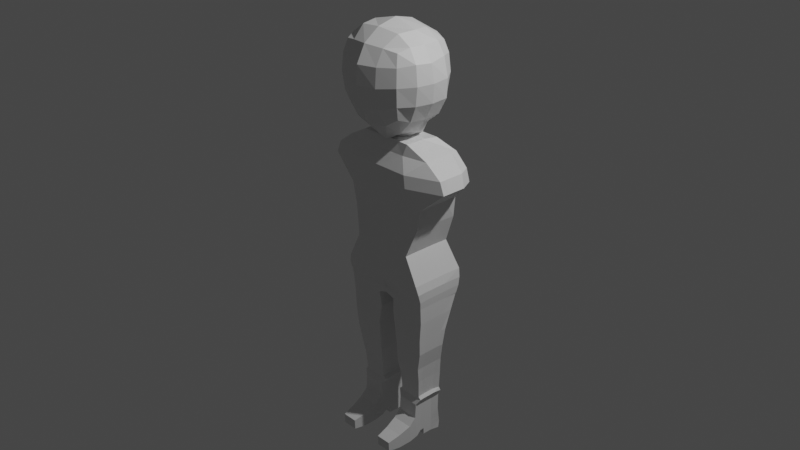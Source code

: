 # Source: persondraft.blend  (saved by Blender 3.4.6; exported with 4.5.12 LTS)
import bpy
from mathutils import Matrix  # noqa: F401  (used for matrix-valued properties, if any)

bpy.ops.wm.read_factory_settings(use_empty=True)
scene = bpy.context.scene
scene.name = 'Scene'

# ---- collections
col_collection = bpy.data.collections.new('Collection'); scene.collection.children.link(col_collection)

# ---- materials (node trees are filled in below, after node groups)
mat_material = bpy.data.materials.new('Material')
mat_material.alpha_threshold = 0.0
mat_material.use_transparent_shadow = False
mat_material.roughness = 0.5
mat_material.line_color = (0.0, 0.0, 0.0, 1.0)

# ---- material node trees
mat_material.use_nodes = True; mat_material.node_tree.nodes.clear()
_N = mat_material.node_tree.nodes; _L = mat_material.node_tree.links
n0 = _N.new('ShaderNodeOutputMaterial'); n0.name = 'Material Output'; n0.location = (300, 300)
n1 = _N.new('ShaderNodeBsdfPrincipled'); n1.name = 'Principled BSDF'; n1.location = (10, 300)
n1.distribution = 'GGX'
n1.subsurface_method = 'RANDOM_WALK_SKIN'
n1.inputs[3].default_value = 1.45
n1.inputs[27].default_value = (0.0, 0.0, 0.0, 1.0)
n1.inputs[28].default_value = 1.0
_L.new(n1.outputs[0], n0.inputs[0])
n0.is_active_output = True

# ---- world
world_world = bpy.data.worlds.new('World'); scene.world = world_world
world_world.use_nodes = True; world_world.node_tree.nodes.clear()
_N = world_world.node_tree.nodes; _L = world_world.node_tree.links
n0 = _N.new('ShaderNodeOutputWorld'); n0.name = 'World Output'; n0.location = (300, 300)
n1 = _N.new('ShaderNodeBackground'); n1.name = 'Background'; n1.location = (10, 300)
n1.inputs[0].default_value = (0.05088, 0.05088, 0.05088, 1.0)
_L.new(n1.outputs[0], n0.inputs[0])
n0.is_active_output = True
world_world.color = (0.05088, 0.05088, 0.05088)
world_world.use_sun_shadow = False
world_world.sun_shadow_jitter_overblur = 0.0

# ---- cameras
cam_camera = bpy.data.cameras.new('Camera')
cam_camera.clip_end = 100.0
cam_camera.ortho_scale = 7.314

# ---- lights
light_light = bpy.data.lights.new('Light', 'POINT')
light_light.transmission_factor = 0.0
light_light.energy = 1000.0
light_light.shadow_soft_size = 0.1
light_light.shadow_maximum_resolution = 0.006
light_light.use_absolute_resolution = True

# ---- meshes
me_cube = bpy.data.meshes.new('Cube')
me_cube.from_pydata([(0.4871, -0.1564, -0.5108), (0.3429, -0.1564, -0.2168), (0.4871, 0.1564, -0.5108), (0.3429, 0.1564, -0.2168), (0.2489, -0.2763, 0.3147), (0.4423, -0.177, 0.08048), (0.2233, -0.2355, -0.198), (0.439, -0.1564, 0.08048), (0.439, 0.1564, 0.08048), (0.0, -0.2344, -0.5108), (0.4893, -0.1399, 0.3147), (0.4893, 0.1682, 0.3147), (0.5273, 0.2777, 0.8211), (0.0, -0.2355, -0.198), (0.5241, -0.1097, 0.8211), (0.5273, 0.1922, 0.8211), (0.0, -0.2349, 0.07653), (0.305, -0.03632, 0.9445), (0.2909, 0.03632, 0.9445), (0.0, -0.2763, 0.3147), (0.4889, -0.1822, 0.3147), (0.3462, -0.2355, -0.2168), (0.4904, -0.2344, -0.5108), (0.3511, 0.3241, -0.2168), (0.2233, -0.2355, 0.08048), (0.4472, 0.3241, 0.08048), (0.0, 0.3164, 0.01241), (0.4829, 0.3085, 0.3147), (0.0, 0.36, 0.3147), (0.5099, 0.2777, 0.8211), (0.0, 0.2777, 0.8211), (0.342, 0.1787, 0.9414), (0.0, 0.1787, 0.9414), (0.4953, 0.3767, -0.5108), (0.0, 0.3767, -0.5108), (0.0, 0.3241, -0.198), (0.0, -0.2121, 0.8281), (0.2909, -0.1724, 0.9445), (0.0, -0.1724, 0.9445), (0.7646, 0.128, 0.5521), (0.7646, -0.08636, 0.5521), (0.6852, 0.2869, 0.547), (0.0, 0.371, 0.5521), (0.7646, -0.1457, 0.5521), (0.0, -0.2953, 0.5521), (0.714, 0.1521, 0.6833), (0.6465, 0.2844, 0.6819), (0.0, 0.3266, 0.6833), (0.7177, -0.08916, 0.6833), (0.714, -0.1453, 0.6833), (0.0, -0.286, 0.6833), (0.5273, -0.1445, 0.8211), (0.5132, -0.09834, -0.6931), (0.5132, 0.1564, -0.6931), (-0.005743, -0.1738, -0.7301), (0.5126, -0.1917, -0.7007), (0.5132, 0.3537, -0.6931), (0.0, 0.1564, -0.7804), (0.506, 0.3537, -0.6931), (0.0, 0.3537, -0.6931), (0.2233, -0.2344, -0.5108), (0.148, 0.03632, 0.9445), (0.148, -0.03632, 0.9445), (0.2233, 0.3241, 0.08048), (0.2683, 0.2777, 0.8211), (0.2489, 0.36, 0.3147), (0.148, 0.1787, 0.9414), (0.2233, 0.3241, -0.198), (0.2233, 0.3767, -0.5108), (0.2655, -0.2061, 0.8295), (0.148, -0.1724, 0.9445), (0.389, -0.2953, 0.5521), (0.389, 0.371, 0.5521), (0.3633, -0.286, 0.6833), (0.3633, 0.3266, 0.6833), (0.2233, -0.1917, -0.7007), (0.0, -0.09834, -0.7804), (0.2233, 0.3537, -0.6931), (0.0, -0.1822, -0.7804), (0.5009, 0.3293, -0.7804), (0.0, 0.3293, -0.7804), (0.1539, -0.1119, -2.364), (0.3902, -0.1119, -2.363), (0.3902, -0.2079, -2.402), (0.1046, -0.09834, -0.8134), (0.1046, 0.1564, -0.8134), (0.1539, -0.2079, -2.402), (0.1711, -0.3444, -2.43), (0.373, -0.3444, -2.43), (0.5048, -0.09834, -0.7804), (0.1539, 0.2064, -2.335), (0.3828, 0.1125, -2.331), (0.3568, -0.4863, -2.432), (0.5048, 0.1564, -0.7804), (0.5048, -0.1822, -0.7804), (0.5048, 0.3293, -0.7804), (0.1873, -0.4863, -2.432), (0.1046, -0.1822, -0.8134), (0.3828, 0.005253, -2.336), (0.1539, 0.005253, -2.337), (0.1539, 0.1125, -2.332), (0.4074, 0.2064, -2.334), (0.1539, -0.04515, -2.339), (0.3828, -0.04515, -2.339), (0.3567, -0.4894, -2.356), (0.1046, 0.3293, -0.8134), (0.1534, -0.04514, -1.932), (0.3946, -0.04514, -1.931), (0.3946, 0.1125, -1.931), (0.4011, -0.09561, -1.931), (0.1534, -0.09561, -1.932), (0.4157, 0.1939, -1.931), (0.1534, 0.1125, -1.932), (0.1534, 0.1939, -1.932), (0.4972, 0.2644, -0.9632), (0.4971, 0.1494, -0.9632), (0.4984, -0.1684, -0.9632), (0.4971, -0.08988, -0.9632), (0.09024, -0.08988, -0.9916), (0.09024, -0.1684, -0.9916), (0.09024, 0.2644, -0.9916), (0.09024, 0.1494, -0.9916), (0.4823, 0.1415, -1.169), (0.4856, -0.1697, -1.169), (0.1211, -0.08037, -1.192), (0.1211, 0.1415, -1.192), (0.4905, 0.1964, -1.169), (0.4823, -0.08037, -1.169), (0.1211, -0.1697, -1.192), (0.1211, 0.1964, -1.192), (0.47, 0.1344, -1.357), (0.4734, -0.1556, -1.357), (0.1291, -0.07165, -1.376), (0.1291, 0.1344, -1.376), (0.475, 0.1745, -1.361), (0.47, -0.07165, -1.357), (0.1291, -0.1556, -1.376), (0.1291, 0.1745, -1.376), (0.4288, 0.1267, -1.558), (0.4328, -0.1404, -1.558), (0.1282, -0.06236, -1.572), (0.1282, 0.1267, -1.572), (0.44, 0.1868, -1.558), (0.4288, -0.06236, -1.558), (0.1282, -0.1404, -1.572), (0.1282, 0.1868, -1.572), (0.4093, 0.12, -1.734), (0.4148, -0.1104, -1.734), (0.1451, -0.05424, -1.743), (0.1451, 0.12, -1.743), (0.4261, 0.1938, -1.734), (0.4093, -0.05424, -1.734), (0.1451, -0.1104, -1.743), (0.1451, 0.1938, -1.743), (0.1121, -0.04514, -1.961), (0.4264, -0.04514, -1.961), (0.4264, 0.1125, -1.961), (0.4306, -0.09561, -1.961), (0.1121, -0.09561, -1.961), (0.4383, 0.1939, -1.961), (0.1121, 0.1125, -1.961), (0.1121, 0.1939, -1.961), (0.1535, -0.04514, -2.023), (0.3825, -0.04514, -2.023), (0.3825, 0.1125, -2.023), (0.3899, -0.1246, -2.027), (0.1535, -0.1246, -2.027), (0.4071, 0.1939, -2.023), (0.1535, 0.1125, -2.023), (0.1535, 0.1939, -2.023), (0.0, 0.3658, -0.6038), (0.5131, 0.1564, -0.6001), (0.0, -0.2205, -0.6038), (0.5145, -0.2205, -0.6038), (0.1874, -0.4848, -2.467), (0.5138, 0.3658, -0.6038), (0.5131, -0.1279, -0.6001), (0.2233, -0.2205, -0.6038), (0.2233, 0.3658, -0.6038), (0.1872, -0.4894, -2.356), (0.505, -0.1822, -0.7804), (0.3568, -0.4848, -2.467), (0.373, -0.3444, -2.481), (0.154, -0.04515, -2.402), (0.3829, -0.04515, -2.402), (0.3829, 0.1125, -2.391), (0.3903, -0.1017, -2.443), (0.171, -0.3444, -2.32), (0.4075, 0.2137, -2.393), (0.154, 0.1125, -2.392), (0.154, 0.2137, -2.393), (0.4871, -0.03986, -0.5108), (0.3429, -0.03986, -0.2168), (0.439, -0.03986, 0.08048), (0.4893, -0.04899, 0.3147), (0.5253, -0.04899, 0.8211), (0.2997, -0.009258, 0.9445), (0.7646, -0.02755, 0.5521), (0.714, -0.04899, 0.6833), (0.5132, -0.003449, -0.6931), (0.0, -0.003449, -0.7804), (0.148, -0.009258, 0.9445), (0.1712, -0.3444, -2.482), (0.3729, -0.3444, -2.32), (0.5048, -0.003449, -0.7804), (0.3901, -0.2131, -2.267), (0.1046, -0.003449, -0.8134), (0.3946, 0.01359, -1.931), (0.1534, 0.01359, -1.932), (0.4971, -0.0007409, -0.9632), (0.09024, -0.0007409, -0.9916), (0.4823, 0.002306, -1.169), (0.1211, 0.002306, -1.192), (0.47, 0.005096, -1.357), (0.1291, 0.005096, -1.376), (0.4288, 0.008074, -1.558), (0.1282, 0.008074, -1.572), (0.4093, 0.01067, -1.734), (0.1451, 0.01067, -1.743), (0.4264, 0.01359, -1.961), (0.1121, 0.01359, -1.961), (0.3825, 0.01359, -2.023), (0.1535, 0.01359, -2.023), (0.5131, -0.02202, -0.6001), (0.3829, 0.001365, -2.399), (0.154, 0.001365, -2.399), (0.383, 0.1125, -2.474), (0.4076, 0.2046, -2.472), (0.1541, 0.1125, -2.474), (0.1541, 0.2046, -2.473), (0.383, 0.004411, -2.472), (0.1541, 0.004411, -2.473), (0.3827, 0.1125, -2.202), (0.3827, -0.04514, -2.202), (0.1538, -0.04514, -2.203), (0.1538, -0.1338, -2.192), (0.4073, 0.1908, -2.209), (0.1538, 0.1908, -2.209), (0.154, -0.2055, -2.465), (0.1538, 0.1125, -2.203), (0.1538, 0.01358, -2.203), (0.3827, 0.01358, -2.202), (0.1538, -0.2131, -2.267), (0.154, -0.1017, -2.444), (0.3903, -0.2055, -2.465), (0.3901, -0.1338, -2.192), (0.3264, -0.324, 1.237), (0.3387, -0.3404, 1.888), (0.3264, 0.2509, 1.257), (0.3387, 0.2579, 1.898), (0.0, 0.2959, 1.128), (0.0, 0.3298, 1.944), (0.3798, 0.3116, 1.582), (0.396, -0.02864, 1.191), (0.4054, -0.06814, 1.927), (0.3798, -0.391, 1.574), (0.0, -0.3914, 1.126), (-1.078e-10, -0.435, 1.93), (0.0, 0.4609, 1.564), (0.5294, -0.05517, 1.583), (0.0, -0.5453, 1.554), (-4.314e-10, -0.0429, 2.106), (0.1911, 0.2897, 1.196), (0.1975, 0.3046, 1.934), (0.3677, 0.2962, 1.77), (0.3613, 0.2903, 1.393), (0.3704, -0.2029, 1.197), (0.3958, 0.1432, 1.207), (0.3984, 0.1178, 1.926), (0.3801, -0.2222, 1.927), (0.3677, -0.3766, 1.762), (0.3613, -0.3703, 1.379), (0.1911, -0.3528, 1.152), (0.1975, -0.3877, 1.913), (0.0, 0.4293, 1.783), (0.1968, 0.4139, 1.575), (3.1e-09, 0.4248, 1.338), (0.5157, 0.1344, 1.59), (0.5008, -0.06585, 1.775), (0.4979, -0.2408, 1.584), (0.5026, -0.04541, 1.381), (0.1968, -0.4877, 1.549), (-1.348e-11, -0.5298, 1.749), (0.0, -0.4921, 1.329), (0.0, 0.1977, 0.979), (0.2408, 0.008488, 1.016), (0.0, -0.1612, 0.905), (0.0, 0.1654, 2.055), (-3.1e-10, -0.2606, 2.054), (0.2701, -0.0536, 2.036), (0.192, 0.392, 1.773), (0.1907, 0.3747, 1.372), (0.4934, 0.1457, 1.385), (0.4688, 0.131, 1.797), (0.4738, -0.2359, 1.788), (0.4645, -0.2289, 1.382), (0.1907, -0.4524, 1.334), (0.192, -0.4688, 1.75), (0.2206, 0.1695, 1.072), (0.2206, -0.184, 1.044), (0.224, 0.1316, 2.019), (0.2371, -0.2359, 2.026)], [(29, 12)], [(192, 3, 8, 193), (192, 191, 2, 3), (7, 10, 20, 5), (6, 60, 22, 21), (223, 176, 52, 199), (1, 7, 5, 21), (11, 8, 25, 27), (178, 175, 58, 77), (198, 45, 15, 195), (61, 18, 31, 66), (193, 8, 11, 194), (195, 15, 18, 196), (0, 1, 21, 22), (8, 3, 23, 25), (201, 196, 18, 61), (61, 36, 38, 201), (3, 2, 33, 23), (175, 171, 53, 56), (39, 11, 27, 41), (18, 15, 29, 31), (175, 56, 58), (67, 35, 26, 63), (63, 26, 28, 65), (74, 47, 30, 64), (64, 30, 32, 66), (67, 68, 34, 35), (24, 5, 20, 4), (6, 21, 5, 24), (73, 49, 51, 69), (69, 51, 37, 70), (48, 14, 51, 49), (14, 17, 37, 51), (10, 40, 43, 20), (4, 20, 43, 71), (65, 28, 42, 72), (45, 39, 41, 46), (194, 11, 39, 197), (15, 45, 46, 29), (40, 48, 49, 43), (71, 43, 49, 73), (72, 42, 47, 74), (197, 39, 45, 198), (175, 170, 178), (75, 55, 54), (56, 53, 93, 95), (199, 52, 89, 204), (75, 54, 78, 97), (59, 77, 105, 80), (177, 172, 54, 75), (176, 173, 55, 52), (173, 177, 75, 55), (55, 75, 97, 180), (77, 58, 79, 105), (58, 56, 95, 79), (52, 55, 180, 89), (41, 72, 74, 46), (44, 71, 73, 50), (27, 65, 72, 41), (19, 4, 71, 44), (36, 69, 70, 38), (50, 73, 69, 36), (13, 6, 24, 16), (16, 24, 4, 19), (23, 33, 68, 67), (29, 64, 66, 31), (46, 74, 64, 29), (25, 63, 65, 27), (23, 67, 63, 25), (17, 62, 70, 37), (38, 70, 62, 201), (284, 298, 66, 32), (170, 178, 77, 59), (13, 9, 60, 6), (180, 97, 94), (237, 236, 101, 90), (206, 200, 57, 85), (89, 180, 94), (85, 57, 80, 105), (235, 234, 102, 81), (241, 233, 103, 98), (236, 232, 91, 101), (76, 84, 97, 78), (233, 245, 82, 103), (95, 93, 79), (240, 239, 100, 99), (239, 237, 90, 100), (234, 240, 99, 102), (232, 241, 98, 91), (187, 87, 96, 179), (152, 148, 106, 110), (79, 105, 95), (151, 147, 109, 107), (150, 146, 108, 111), (104, 179, 96, 92), (242, 86, 87, 187), (110, 106, 154, 158), (207, 107, 155, 219), (109, 110, 158, 157), (153, 150, 111, 113), (147, 152, 110, 109), (218, 149, 112, 208), (149, 153, 113, 112), (217, 151, 107, 207), (204, 89, 117, 209), (85, 105, 120, 121), (206, 85, 121, 210), (180, 97, 119, 116), (105, 79, 114, 120), (79, 93, 115, 114), (89, 180, 116, 117), (97, 84, 118, 119), (209, 117, 127, 211), (121, 120, 129, 125), (210, 121, 125, 212), (116, 119, 128, 123), (120, 114, 126, 129), (114, 115, 122, 126), (117, 116, 123, 127), (119, 118, 124, 128), (211, 127, 135, 213), (125, 129, 137, 133), (212, 125, 133, 214), (123, 128, 136, 131), (129, 126, 134, 137), (126, 122, 130, 134), (127, 123, 131, 135), (128, 124, 132, 136), (213, 135, 143, 215), (133, 137, 145, 141), (214, 133, 141, 216), (131, 136, 144, 139), (137, 134, 142, 145), (134, 130, 138, 142), (135, 131, 139, 143), (136, 132, 140, 144), (215, 143, 151, 217), (141, 145, 153, 149), (216, 141, 149, 218), (139, 144, 152, 147), (145, 142, 150, 153), (142, 138, 146, 150), (143, 139, 147, 151), (144, 140, 148, 152), (155, 157, 165, 163), (159, 156, 164, 167), (161, 159, 167, 169), (113, 111, 159, 161), (111, 108, 156, 159), (107, 109, 157, 155), (208, 112, 160, 220), (112, 113, 161, 160), (90, 101, 188, 190), (81, 102, 183, 243), (98, 103, 184, 224), (220, 160, 168, 222), (160, 161, 169, 168), (157, 158, 166, 165), (219, 155, 163, 221), (158, 154, 162, 166), (34, 68, 178, 170), (22, 60, 177, 173), (0, 22, 173, 176), (60, 9, 172, 177), (182, 88, 92, 181), (33, 2, 171, 175), (68, 33, 175, 178), (191, 0, 176, 223), (186, 82, 83, 244), (235, 81, 86, 242), (244, 83, 88, 182), (203, 187, 179, 104), (183, 184, 186, 243), (188, 185, 226, 227), (190, 188, 227, 229), (101, 91, 185, 188), (103, 82, 186, 184), (99, 100, 189, 225), (100, 90, 190, 189), (202, 182, 181, 174), (102, 99, 225, 183), (184, 183, 225, 224), (2, 191, 223, 171), (156, 219, 221, 164), (154, 220, 222, 162), (91, 98, 224, 185), (106, 208, 220, 154), (140, 216, 218, 148), (138, 215, 217, 146), (132, 214, 216, 140), (130, 213, 215, 138), (124, 212, 214, 132), (122, 211, 213, 130), (118, 210, 212, 124), (115, 209, 211, 122), (84, 206, 210, 118), (93, 204, 209, 115), (146, 217, 207, 108), (148, 218, 208, 106), (108, 207, 219, 156), (87, 202, 174, 96), (92, 96, 174, 181), (84, 76, 200, 206), (86, 238, 202, 87), (66, 298, 285, 61), (53, 199, 204, 93), (40, 197, 198, 48), (10, 194, 197, 40), (62, 17, 196, 201), (14, 195, 196, 17), (7, 193, 194, 10), (48, 198, 195, 14), (171, 223, 199, 53), (1, 0, 191, 192), (1, 192, 193, 7), (226, 228, 229, 227), (230, 231, 228, 226), (224, 225, 231, 230), (225, 189, 228, 231), (189, 190, 229, 228), (185, 224, 230, 226), (164, 221, 241, 232), (162, 222, 240, 234), (165, 166, 235, 245), (168, 169, 237, 239), (222, 168, 239, 240), (163, 165, 245, 233), (167, 164, 232, 236), (221, 163, 233, 241), (166, 162, 234, 235), (169, 167, 236, 237), (245, 235, 242, 205), (238, 244, 182, 202), (205, 242, 187, 203), (88, 203, 104, 92), (243, 186, 244, 238), (82, 245, 205, 83), (81, 243, 238, 86), (83, 205, 203, 88), (258, 274, 290, 275), (274, 251, 263, 290), (290, 263, 249, 264), (275, 290, 264, 252), (250, 276, 291, 262), (276, 258, 275, 291), (291, 275, 252, 265), (262, 291, 265, 248), (248, 265, 292, 267), (265, 252, 277, 292), (292, 277, 259, 280), (267, 292, 280, 253), (252, 264, 293, 277), (264, 249, 268, 293), (293, 268, 254, 278), (277, 293, 278, 259), (259, 278, 294, 279), (278, 254, 269, 294), (294, 269, 247, 270), (279, 294, 270, 255), (253, 280, 295, 266), (280, 259, 279, 295), (295, 279, 255, 271), (266, 295, 271, 246), (246, 271, 296, 272), (271, 255, 281, 296), (296, 281, 260, 283), (272, 296, 283, 256), (255, 270, 297, 281), (270, 247, 273, 297), (297, 273, 257, 282), (281, 297, 282, 260), (250, 262, 298, 284), (262, 248, 267, 298), (298, 267, 253, 285), (285, 253, 266, 299), (299, 266, 246, 272), (286, 299, 272, 256), (249, 263, 300, 268), (263, 251, 287, 300), (300, 287, 261, 289), (268, 300, 289, 254), (254, 289, 301, 269), (289, 261, 288, 301), (301, 288, 257, 273), (269, 301, 273, 247), (299, 38, 201, 61, 285)])
_uv = me_cube.uv_layers.new(name='UVMap')
_uv.uv.foreach_set('vector', [0.375, 0.5931, 0.375, 0.75, 0.375, 0.75, 0.375, 0.5931, 0.375, 0.5931, 0.625, 0.5931, 0.625, 0.75, 0.375, 0.75, 0.375, 0.5, 0.375, 0.5, 0.375, 0.5, 0.375, 0.5, 0.375, 0.4386, 0.625, 0.4386, 0.625, 0.5, 0.375, 0.5, 0.625, 0.5931, 0.625, 0.5, 0.625, 0.5, 0.625, 0.5931, 0.375, 0.5, 0.375, 0.5, 0.375, 0.5, 0.375, 0.5, 0.375, 0.75, 0.375, 0.75, 0.375, 0.75, 0.375, 0.75, 0.625, 0.8114, 0.625, 0.75, 0.625, 0.75, 0.625, 0.8114, 0.375, 0.5931, 0.375, 0.75, 0.375, 0.75, 0.375, 0.5931, 0.3136, 0.75, 0.375, 0.75, 0.375, 0.75, 0.3136, 0.75, 0.375, 0.5931, 0.375, 0.75, 0.375, 0.75, 0.375, 0.5931, 0.375, 0.5931, 0.375, 0.75, 0.375, 0.75, 0.375, 0.5931, 0.625, 0.5, 0.375, 0.5, 0.375, 0.5, 0.625, 0.5, 0.375, 0.75, 0.375, 0.75, 0.375, 0.75, 0.375, 0.75, 0.3136, 0.5931, 0.375, 0.5931, 0.375, 0.75, 0.3136, 0.75, 0.3136, 0.75, 0.375, 0.375, 0.375, 0.375, 0.3136, 0.5931, 0.375, 0.75, 0.625, 0.75, 0.625, 0.75, 0.375, 0.75, 0.625, 0.75, 0.625, 0.75, 0.625, 0.75, 0.625, 0.75, 0.375, 0.75, 0.375, 0.75, 0.375, 0.75, 0.375, 0.75, 0.375, 0.75, 0.375, 0.75, 0.375, 0.75, 0.375, 0.75, 0.625, 0.75, 0.625, 0.75, 0.625, 0.75, 0.375, 0.8114, 0.375, 0.875, 0.375, 0.875, 0.375, 0.8114, 0.375, 0.8114, 0.375, 0.875, 0.375, 0.875, 0.375, 0.8114, 0.375, 0.8114, 0.375, 0.875, 0.375, 0.875, 0.375, 0.8114, 0.375, 0.8114, 0.375, 0.875, 0.375, 0.875, 0.375, 0.8114, 0.375, 0.8114, 0.625, 0.8114, 0.625, 0.875, 0.375, 0.875, 0.375, 0.4386, 0.375, 0.5, 0.375, 0.5, 0.375, 0.4386, 0.375, 0.4386, 0.375, 0.5, 0.375, 0.5, 0.375, 0.4386, 0.375, 0.4386, 0.375, 0.5, 0.375, 0.5, 0.375, 0.4386, 0.375, 0.4386, 0.375, 0.5, 0.375, 0.5, 0.375, 0.4386, 0.375, 0.5, 0.375, 0.5, 0.375, 0.5, 0.375, 0.5, 0.375, 0.5, 0.375, 0.5, 0.375, 0.5, 0.375, 0.5, 0.375, 0.5, 0.375, 0.5, 0.375, 0.5, 0.375, 0.5, 0.375, 0.4386, 0.375, 0.5, 0.375, 0.5, 0.375, 0.4386, 0.375, 0.8114, 0.375, 0.875, 0.375, 0.875, 0.375, 0.8114, 0.375, 0.75, 0.375, 0.75, 0.375, 0.75, 0.375, 0.75, 0.375, 0.5931, 0.375, 0.75, 0.375, 0.75, 0.375, 0.5931, 0.375, 0.75, 0.375, 0.75, 0.375, 0.75, 0.375, 0.75, 0.375, 0.5, 0.375, 0.5, 0.375, 0.5, 0.375, 0.5, 0.375, 0.4386, 0.375, 0.5, 0.375, 0.5, 0.375, 0.4386, 0.375, 0.8114, 0.375, 0.875, 0.375, 0.875, 0.375, 0.8114, 0.375, 0.5931, 0.375, 0.75, 0.375, 0.75, 0.375, 0.5931, 0.625, 0.75, 0.625, 0.875, 0.625, 0.8114, 0.625, 0.4386, 0.625, 0.5, 0.625, 0.375, 0.625, 0.75, 0.625, 0.75, 0.625, 0.75, 0.625, 0.75, 0.625, 0.5931, 0.625, 0.5, 0.625, 0.5, 0.625, 0.5931, 0.625, 0.4386, 0.625, 0.375, 0.625, 0.375, 0.625, 0.4386, 0.625, 0.875, 0.625, 0.8114, 0.625, 0.8114, 0.625, 0.875, 0.625, 0.4386, 0.625, 0.375, 0.625, 0.375, 0.625, 0.4386, 0.625, 0.5, 0.625, 0.5, 0.625, 0.5, 0.625, 0.5, 0.625, 0.5, 0.625, 0.4386, 0.625, 0.4386, 0.625, 0.5, 0.625, 0.5, 0.625, 0.4386, 0.625, 0.4386, 0.625, 0.5, 0.625, 0.8114, 0.625, 0.75, 0.625, 0.75, 0.625, 0.8114, 0.625, 0.75, 0.625, 0.75, 0.625, 0.75, 0.625, 0.75, 0.625, 0.5, 0.625, 0.5, 0.625, 0.5, 0.625, 0.5, 0.375, 0.75, 0.375, 0.8114, 0.375, 0.8114, 0.375, 0.75, 0.375, 0.375, 0.375, 0.4386, 0.375, 0.4386, 0.375, 0.375, 0.375, 0.75, 0.375, 0.8114, 0.375, 0.8114, 0.375, 0.75, 0.375, 0.375, 0.375, 0.4386, 0.375, 0.4386, 0.375, 0.375, 0.375, 0.375, 0.375, 0.4386, 0.375, 0.4386, 0.375, 0.375, 0.375, 0.375, 0.375, 0.4386, 0.375, 0.4386, 0.375, 0.375, 0.375, 0.375, 0.375, 0.4386, 0.375, 0.4386, 0.375, 0.375, 0.375, 0.375, 0.375, 0.4386, 0.375, 0.4386, 0.375, 0.375, 0.375, 0.75, 0.625, 0.75, 0.625, 0.8114, 0.375, 0.8114, 0.375, 0.75, 0.375, 0.8114, 0.375, 0.8114, 0.375, 0.75, 0.375, 0.75, 0.375, 0.8114, 0.375, 0.8114, 0.375, 0.75, 0.375, 0.75, 0.375, 0.8114, 0.375, 0.8114, 0.375, 0.75, 0.375, 0.75, 0.375, 0.8114, 0.375, 0.8114, 0.375, 0.75, 0.375, 0.5, 0.3136, 0.5, 0.3136, 0.5, 0.375, 0.5, 0.375, 0.375, 0.375, 0.4386, 0.3136, 0.5, 0.3136, 0.5931, 0.25, 0.5625, 0.3125, 0.5625, 0.3136, 0.75, 0.375, 0.875, 0.625, 0.875, 0.625, 0.8114, 0.625, 0.8114, 0.625, 0.875, 0.375, 0.375, 0.625, 0.375, 0.625, 0.4386, 0.375, 0.4386, 0.625, 0.5, 0.625, 0.4386, 0.625, 0.5, 0.6864, 0.75, 0.625, 0.75, 0.625, 0.75, 0.6864, 0.75, 0.6864, 0.5931, 0.75, 0.5931, 0.75, 0.75, 0.6864, 0.75, 0.625, 0.5, 0.625, 0.5, 0.625, 0.5, 0.6864, 0.75, 0.75, 0.75, 0.75, 0.75, 0.6864, 0.75, 0.6864, 0.5, 0.6864, 0.5, 0.6864, 0.5, 0.6864, 0.5, 0.625, 0.5931, 0.625, 0.5, 0.625, 0.5, 0.625, 0.5931, 0.625, 0.75, 0.625, 0.75, 0.625, 0.75, 0.625, 0.75, 0.75, 0.5, 0.6864, 0.5, 0.6864, 0.5, 0.75, 0.5, 0.625, 0.5, 0.625, 0.5, 0.625, 0.5, 0.625, 0.5, 0.625, 0.75, 0.625, 0.75, 0.625, 0.75, 0.6864, 0.5931, 0.6864, 0.75, 0.6864, 0.75, 0.6864, 0.5931, 0.6864, 0.75, 0.6864, 0.75, 0.6864, 0.75, 0.6864, 0.75, 0.6864, 0.5, 0.6864, 0.5931, 0.6864, 0.5931, 0.6864, 0.5, 0.625, 0.75, 0.625, 0.5931, 0.625, 0.5931, 0.625, 0.75, 0.6864, 0.5, 0.6864, 0.5, 0.6864, 0.5, 0.6864, 0.5, 0.6864, 0.5, 0.6864, 0.5, 0.6864, 0.5, 0.6864, 0.5, 0.625, 0.75, 0.6864, 0.75, 0.625, 0.75, 0.625, 0.5, 0.625, 0.5, 0.625, 0.5, 0.625, 0.5, 0.625, 0.75, 0.625, 0.75, 0.625, 0.75, 0.625, 0.75, 0.625, 0.5, 0.625, 0.4386, 0.625, 0.4386, 0.625, 0.5, 0.6864, 0.5, 0.6864, 0.5, 0.6864, 0.5, 0.6864, 0.5, 0.6864, 0.5, 0.6864, 0.5, 0.6864, 0.5, 0.6864, 0.5, 0.625, 0.5931, 0.625, 0.5, 0.625, 0.5, 0.625, 0.5931, 0.625, 0.5, 0.625, 0.4386, 0.625, 0.4386, 0.625, 0.5, 0.6864, 0.75, 0.625, 0.75, 0.625, 0.75, 0.6864, 0.75, 0.625, 0.5, 0.625, 0.4386, 0.625, 0.4386, 0.625, 0.5, 0.6864, 0.5931, 0.6864, 0.75, 0.6864, 0.75, 0.6864, 0.5931, 0.6864, 0.75, 0.6864, 0.75, 0.6864, 0.75, 0.6864, 0.75, 0.625, 0.5931, 0.625, 0.5, 0.625, 0.5, 0.625, 0.5931, 0.625, 0.5931, 0.625, 0.5, 0.625, 0.5, 0.625, 0.5931, 0.6864, 0.75, 0.6864, 0.75, 0.6864, 0.75, 0.6864, 0.75, 0.6864, 0.5931, 0.6864, 0.75, 0.6864, 0.75, 0.6864, 0.5931, 0.625, 0.5, 0.625, 0.4386, 0.625, 0.4386, 0.625, 0.5, 0.6864, 0.75, 0.625, 0.75, 0.625, 0.75, 0.6864, 0.75, 0.625, 0.75, 0.625, 0.75, 0.625, 0.75, 0.625, 0.75, 0.625, 0.5, 0.625, 0.5, 0.625, 0.5, 0.625, 0.5, 0.6864, 0.5, 0.6864, 0.5, 0.6864, 0.5, 0.6864, 0.5, 0.625, 0.5931, 0.625, 0.5, 0.625, 0.5, 0.625, 0.5931, 0.6864, 0.75, 0.6864, 0.75, 0.6864, 0.75, 0.6864, 0.75, 0.6864, 0.5931, 0.6864, 0.75, 0.6864, 0.75, 0.6864, 0.5931, 0.625, 0.5, 0.625, 0.4386, 0.625, 0.4386, 0.625, 0.5, 0.6864, 0.75, 0.625, 0.75, 0.625, 0.75, 0.6864, 0.75, 0.625, 0.75, 0.625, 0.75, 0.625, 0.75, 0.625, 0.75, 0.625, 0.5, 0.625, 0.5, 0.625, 0.5, 0.625, 0.5, 0.6864, 0.5, 0.6864, 0.5, 0.6864, 0.5, 0.6864, 0.5, 0.625, 0.5931, 0.625, 0.5, 0.625, 0.5, 0.625, 0.5931, 0.6864, 0.75, 0.6864, 0.75, 0.6864, 0.75, 0.6864, 0.75, 0.6864, 0.5931, 0.6864, 0.75, 0.6864, 0.75, 0.6864, 0.5931, 0.625, 0.5, 0.625, 0.4386, 0.625, 0.4386, 0.625, 0.5, 0.6864, 0.75, 0.625, 0.75, 0.625, 0.75, 0.6864, 0.75, 0.625, 0.75, 0.625, 0.75, 0.625, 0.75, 0.625, 0.75, 0.625, 0.5, 0.625, 0.5, 0.625, 0.5, 0.625, 0.5, 0.6864, 0.5, 0.6864, 0.5, 0.6864, 0.5, 0.6864, 0.5, 0.625, 0.5931, 0.625, 0.5, 0.625, 0.5, 0.625, 0.5931, 0.6864, 0.75, 0.6864, 0.75, 0.6864, 0.75, 0.6864, 0.75, 0.6864, 0.5931, 0.6864, 0.75, 0.6864, 0.75, 0.6864, 0.5931, 0.625, 0.5, 0.625, 0.4386, 0.625, 0.4386, 0.625, 0.5, 0.6864, 0.75, 0.625, 0.75, 0.625, 0.75, 0.6864, 0.75, 0.625, 0.75, 0.625, 0.75, 0.625, 0.75, 0.625, 0.75, 0.625, 0.5, 0.625, 0.5, 0.625, 0.5, 0.625, 0.5, 0.6864, 0.5, 0.6864, 0.5, 0.6864, 0.5, 0.6864, 0.5, 0.625, 0.5931, 0.625, 0.5, 0.625, 0.5, 0.625, 0.5931, 0.6864, 0.75, 0.6864, 0.75, 0.6864, 0.75, 0.6864, 0.75, 0.6864, 0.5931, 0.6864, 0.75, 0.6864, 0.75, 0.6864, 0.5931, 0.625, 0.5, 0.625, 0.4386, 0.625, 0.4386, 0.625, 0.5, 0.6864, 0.75, 0.625, 0.75, 0.625, 0.75, 0.6864, 0.75, 0.625, 0.75, 0.625, 0.75, 0.625, 0.75, 0.625, 0.75, 0.625, 0.5, 0.625, 0.5, 0.625, 0.5, 0.625, 0.5, 0.6864, 0.5, 0.6864, 0.5, 0.6864, 0.5, 0.6864, 0.5, 0.625, 0.5, 0.625, 0.5, 0.625, 0.5, 0.625, 0.5, 0.625, 0.75, 0.625, 0.75, 0.625, 0.75, 0.625, 0.75, 0.6864, 0.75, 0.625, 0.75, 0.625, 0.75, 0.6864, 0.75, 0.6864, 0.75, 0.625, 0.75, 0.625, 0.75, 0.6864, 0.75, 0.625, 0.75, 0.625, 0.75, 0.625, 0.75, 0.625, 0.75, 0.625, 0.5, 0.625, 0.5, 0.625, 0.5, 0.625, 0.5, 0.6864, 0.5931, 0.6864, 0.75, 0.6864, 0.75, 0.6864, 0.5931, 0.6864, 0.75, 0.6864, 0.75, 0.6864, 0.75, 0.6864, 0.75, 0.6864, 0.75, 0.625, 0.75, 0.625, 0.75, 0.6864, 0.75, 0.6864, 0.5, 0.6864, 0.5, 0.6864, 0.5, 0.6864, 0.5, 0.625, 0.5931, 0.625, 0.5, 0.625, 0.5, 0.625, 0.5931, 0.6864, 0.5931, 0.6864, 0.75, 0.6864, 0.75, 0.6864, 0.5931, 0.6864, 0.75, 0.6864, 0.75, 0.6864, 0.75, 0.6864, 0.75, 0.625, 0.5, 0.625, 0.4386, 0.625, 0.4386, 0.625, 0.5, 0.625, 0.5931, 0.625, 0.5, 0.625, 0.5, 0.625, 0.5931, 0.6864, 0.5, 0.6864, 0.5, 0.6864, 0.5, 0.6864, 0.5, 0.625, 0.875, 0.625, 0.8114, 0.625, 0.8114, 0.625, 0.875, 0.625, 0.5, 0.625, 0.4386, 0.625, 0.4386, 0.625, 0.5, 0.625, 0.5, 0.625, 0.5, 0.625, 0.5, 0.625, 0.5, 0.625, 0.4386, 0.625, 0.375, 0.625, 0.375, 0.625, 0.4386, 0.625, 0.5, 0.625, 0.5, 0.625, 0.5, 0.625, 0.5, 0.625, 0.75, 0.625, 0.75, 0.625, 0.75, 0.625, 0.75, 0.625, 0.8114, 0.625, 0.75, 0.625, 0.75, 0.625, 0.8114, 0.625, 0.5931, 0.625, 0.5, 0.625, 0.5, 0.625, 0.5931, 0.625, 0.5, 0.625, 0.5, 0.625, 0.5, 0.625, 0.5, 0.6864, 0.5, 0.6864, 0.5, 0.6864, 0.5, 0.6864, 0.5, 0.625, 0.5, 0.625, 0.5, 0.625, 0.5, 0.625, 0.5, 0.625, 0.5, 0.625, 0.4386, 0.625, 0.4386, 0.625, 0.5, 0.6864, 0.5, 0.625, 0.5, 0.625, 0.5, 0.6864, 0.5, 0.625, 0.75, 0.625, 0.75, 0.625, 0.75, 0.625, 0.75, 0.6864, 0.75, 0.625, 0.75, 0.625, 0.75, 0.6864, 0.75, 0.625, 0.75, 0.625, 0.75, 0.625, 0.75, 0.625, 0.75, 0.625, 0.5, 0.625, 0.5, 0.625, 0.5, 0.625, 0.5, 0.6864, 0.5931, 0.6864, 0.75, 0.6864, 0.75, 0.6864, 0.5931, 0.6864, 0.75, 0.6864, 0.75, 0.6864, 0.75, 0.6864, 0.75, 0.6864, 0.5, 0.625, 0.5, 0.625, 0.5, 0.6864, 0.5, 0.6864, 0.5, 0.6864, 0.5931, 0.6864, 0.5931, 0.6864, 0.5, 0.625, 0.5, 0.6864, 0.5, 0.6864, 0.5931, 0.625, 0.5931, 0.625, 0.75, 0.625, 0.5931, 0.625, 0.5931, 0.625, 0.75, 0.625, 0.75, 0.625, 0.5931, 0.625, 0.5931, 0.625, 0.75, 0.6864, 0.5, 0.6864, 0.5931, 0.6864, 0.5931, 0.6864, 0.5, 0.625, 0.75, 0.625, 0.5931, 0.625, 0.5931, 0.625, 0.75, 0.6864, 0.5, 0.6864, 0.5931, 0.6864, 0.5931, 0.6864, 0.5, 0.6864, 0.5, 0.6864, 0.5931, 0.6864, 0.5931, 0.6864, 0.5, 0.625, 0.75, 0.625, 0.5931, 0.625, 0.5931, 0.625, 0.75, 0.6864, 0.5, 0.6864, 0.5931, 0.6864, 0.5931, 0.6864, 0.5, 0.625, 0.75, 0.625, 0.5931, 0.625, 0.5931, 0.625, 0.75, 0.6864, 0.5, 0.6864, 0.5931, 0.6864, 0.5931, 0.6864, 0.5, 0.625, 0.75, 0.625, 0.5931, 0.625, 0.5931, 0.625, 0.75, 0.6864, 0.5, 0.6864, 0.5931, 0.6864, 0.5931, 0.6864, 0.5, 0.625, 0.75, 0.625, 0.5931, 0.625, 0.5931, 0.625, 0.75, 0.6864, 0.5, 0.6864, 0.5931, 0.6864, 0.5931, 0.6864, 0.5, 0.625, 0.75, 0.625, 0.5931, 0.625, 0.5931, 0.625, 0.75, 0.625, 0.75, 0.625, 0.5931, 0.625, 0.5931, 0.625, 0.75, 0.6864, 0.5, 0.6864, 0.5931, 0.6864, 0.5931, 0.6864, 0.5, 0.625, 0.75, 0.625, 0.5931, 0.625, 0.5931, 0.625, 0.75, 0.6864, 0.5, 0.6864, 0.5, 0.6864, 0.5, 0.6864, 0.5, 0.625, 0.5, 0.625, 0.4386, 0.625, 0.4386, 0.625, 0.5, 0.6864, 0.5, 0.75, 0.5, 0.75, 0.5931, 0.6864, 0.5931, 0.6864, 0.5, 0.6864, 0.5, 0.6864, 0.5, 0.6864, 0.5, 0.3136, 0.75, 0.3125, 0.5625, 0.3125, 0.625, 0.3136, 0.75, 0.625, 0.75, 0.625, 0.5931, 0.625, 0.5931, 0.625, 0.75, 0.375, 0.5, 0.375, 0.5931, 0.375, 0.5931, 0.375, 0.5, 0.375, 0.5, 0.375, 0.5931, 0.375, 0.5931, 0.375, 0.5, 0.3136, 0.5, 0.375, 0.5, 0.375, 0.5931, 0.3136, 0.5931, 0.375, 0.5, 0.375, 0.5931, 0.375, 0.5931, 0.375, 0.5, 0.375, 0.5, 0.375, 0.5931, 0.375, 0.5931, 0.375, 0.5, 0.375, 0.5, 0.375, 0.5931, 0.375, 0.5931, 0.375, 0.5, 0.625, 0.75, 0.625, 0.5931, 0.625, 0.5931, 0.625, 0.75, 0.375, 0.5, 0.625, 0.5, 0.625, 0.5931, 0.375, 0.5931, 0.375, 0.5, 0.375, 0.5931, 0.375, 0.5931, 0.375, 0.5, 0.625, 0.75, 0.6864, 0.75, 0.6864, 0.75, 0.625, 0.75, 0.625, 0.5931, 0.6864, 0.5931, 0.6864, 0.75, 0.625, 0.75, 0.625, 0.5931, 0.6864, 0.5931, 0.6864, 0.5931, 0.625, 0.5931, 0.6864, 0.5931, 0.6864, 0.75, 0.6864, 0.75, 0.6864, 0.5931, 0.6864, 0.75, 0.6864, 0.75, 0.6864, 0.75, 0.6864, 0.75, 0.625, 0.75, 0.625, 0.5931, 0.625, 0.5931, 0.625, 0.75, 0.625, 0.75, 0.625, 0.5931, 0.625, 0.5931, 0.625, 0.75, 0.6864, 0.5, 0.6864, 0.5931, 0.6864, 0.5931, 0.6864, 0.5, 0.625, 0.5, 0.625, 0.4386, 0.625, 0.4386, 0.625, 0.5, 0.6864, 0.75, 0.6864, 0.75, 0.6864, 0.75, 0.6864, 0.75, 0.6864, 0.5931, 0.6864, 0.75, 0.6864, 0.75, 0.6864, 0.5931, 0.625, 0.5, 0.625, 0.5, 0.625, 0.5, 0.625, 0.5, 0.625, 0.75, 0.625, 0.75, 0.625, 0.75, 0.625, 0.75, 0.625, 0.5931, 0.625, 0.5, 0.625, 0.5, 0.625, 0.5931, 0.6864, 0.5, 0.6864, 0.5, 0.6864, 0.5, 0.6864, 0.5, 0.6864, 0.75, 0.625, 0.75, 0.625, 0.75, 0.6864, 0.75, 0.625, 0.5, 0.625, 0.4386, 0.625, 0.4386, 0.625, 0.5, 0.6864, 0.5, 0.625, 0.5, 0.625, 0.5, 0.6864, 0.5, 0.625, 0.5, 0.625, 0.4386, 0.625, 0.4386, 0.625, 0.5, 0.625, 0.5, 0.625, 0.5, 0.625, 0.5, 0.625, 0.5, 0.6864, 0.5, 0.625, 0.5, 0.625, 0.5, 0.6864, 0.5, 0.625, 0.5, 0.625, 0.5, 0.625, 0.5, 0.625, 0.5, 0.6864, 0.5, 0.6864, 0.5, 0.6864, 0.5, 0.6864, 0.5, 0.625, 0.5, 0.625, 0.5, 0.625, 0.5, 0.625, 0.5, 0.5, 0.375, 0.5625, 0.375, 0.5625, 0.4375, 0.5, 0.4375, 0.5625, 0.375, 0.625, 0.375, 0.625, 0.4375, 0.5625, 0.4375, 0.5625, 0.4375, 0.625, 0.4375, 0.625, 0.5, 0.5625, 0.5, 0.5, 0.4375, 0.5625, 0.4375, 0.5625, 0.5, 0.5, 0.5, 0.375, 0.375, 0.4375, 0.375, 0.4375, 0.4375, 0.375, 0.4375, 0.4375, 0.375, 0.5, 0.375, 0.5, 0.4375, 0.4375, 0.4375, 0.4375, 0.4375, 0.5, 0.4375, 0.5, 0.5, 0.4375, 0.5, 0.375, 0.4375, 0.4375, 0.4375, 0.4375, 0.5, 0.375, 0.5, 0.375, 0.5, 0.4375, 0.5, 0.4375, 0.5625, 0.375, 0.5625, 0.4375, 0.5, 0.5, 0.5, 0.5, 0.5625, 0.4375, 0.5625, 0.4375, 0.5625, 0.5, 0.5625, 0.5, 0.625, 0.4375, 0.625, 0.375, 0.5625, 0.4375, 0.5625, 0.4375, 0.625, 0.375, 0.625, 0.5, 0.5, 0.5625, 0.5, 0.5625, 0.5625, 0.5, 0.5625, 0.5625, 0.5, 0.625, 0.5, 0.625, 0.5625, 0.5625, 0.5625, 0.5625, 0.5625, 0.625, 0.5625, 0.625, 0.625, 0.5625, 0.625, 0.5, 0.5625, 0.5625, 0.5625, 0.5625, 0.625, 0.5, 0.625, 0.5, 0.625, 0.5625, 0.625, 0.5625, 0.6875, 0.5, 0.6875, 0.5625, 0.625, 0.625, 0.625, 0.625, 0.6875, 0.5625, 0.6875, 0.5625, 0.6875, 0.625, 0.6875, 0.625, 0.75, 0.5625, 0.75, 0.5, 0.6875, 0.5625, 0.6875, 0.5625, 0.75, 0.5, 0.75, 0.375, 0.625, 0.4375, 0.625, 0.4375, 0.6875, 0.375, 0.6875, 0.4375, 0.625, 0.5, 0.625, 0.5, 0.6875, 0.4375, 0.6875, 0.4375, 0.6875, 0.5, 0.6875, 0.5, 0.75, 0.4375, 0.75, 0.375, 0.6875, 0.4375, 0.6875, 0.4375, 0.75, 0.375, 0.75, 0.375, 0.75, 0.4375, 0.75, 0.4375, 0.8125, 0.375, 0.8125, 0.4375, 0.75, 0.5, 0.75, 0.5, 0.8125, 0.4375, 0.8125, 0.4375, 0.8125, 0.5, 0.8125, 0.5, 0.875, 0.4375, 0.875, 0.375, 0.8125, 0.4375, 0.8125, 0.4375, 0.875, 0.375, 0.875, 0.5, 0.75, 0.5625, 0.75, 0.5625, 0.8125, 0.5, 0.8125, 0.5625, 0.75, 0.625, 0.75, 0.625, 0.8125, 0.5625, 0.8125, 0.5625, 0.8125, 0.625, 0.8125, 0.625, 0.875, 0.5625, 0.875, 0.5, 0.8125, 0.5625, 0.8125, 0.5625, 0.875, 0.5, 0.875, 0.25, 0.5, 0.3125, 0.5, 0.3125, 0.5625, 0.25, 0.5625, 0.3125, 0.5, 0.375, 0.5, 0.375, 0.5625, 0.3125, 0.5625, 0.3125, 0.5625, 0.375, 0.5625, 0.375, 0.625, 0.3125, 0.625, 0.3125, 0.625, 0.375, 0.625, 0.375, 0.6875, 0.3125, 0.6875, 0.3125, 0.6875, 0.375, 0.6875, 0.375, 0.75, 0.3125, 0.75, 0.25, 0.6875, 0.3125, 0.6875, 0.3125, 0.75, 0.25, 0.75, 0.625, 0.5, 0.6875, 0.5, 0.6875, 0.5625, 0.625, 0.5625, 0.6875, 0.5, 0.75, 0.5, 0.75, 0.5625, 0.6875, 0.5625, 0.6875, 0.5625, 0.75, 0.5625, 0.75, 0.625, 0.6875, 0.625, 0.625, 0.5625, 0.6875, 0.5625, 0.6875, 0.625, 0.625, 0.625, 0.625, 0.625, 0.6875, 0.625, 0.6875, 0.6875, 0.625, 0.6875, 0.6875, 0.625, 0.75, 0.625, 0.75, 0.6875, 0.6875, 0.6875, 0.6875, 0.6875, 0.75, 0.6875, 0.75, 0.75, 0.6875, 0.75, 0.625, 0.6875, 0.6875, 0.6875, 0.6875, 0.75, 0.625, 0.75, 0.0, 0.0, 0.0, 0.0, 0.0, 0.0, 0.0, 0.0, 0.0, 0.0])
me_cube.materials.append(mat_material)
me_cube.use_mirror_vertex_groups = False
me_cube.update()

# ---- objects
ob_cube = bpy.data.objects.new('Cube', me_cube)
ob_light = bpy.data.objects.new('Light', light_light)
ob_camera = bpy.data.objects.new('Camera', cam_camera)
ob_empty = bpy.data.objects.new('Empty', None)
ob_empty_001 = bpy.data.objects.new('Empty.001', None)

# ---- transforms, parenting, visibility, modifiers, constraints
ob_cube.location = (0.0, 0.0, 0.0)
ob_cube.lock_rotations_4d = False
ob_cube.empty_display_type = 'ARROWS'
ob_cube.lineart.crease_threshold = 0.0
_m = ob_cube.modifiers.new('Mirror', 'MIRROR')
_m.use_clip = True
ob_light.location = (4.076, 1.005, 5.904)
ob_light.rotation_euler = (0.6503, 0.05522, 1.866)
ob_light.lock_rotations_4d = False
ob_light.empty_display_type = 'ARROWS'
ob_light.color = (0.0, 0.0, 0.0, 0.0)
ob_light.lineart.crease_threshold = 0.0
ob_camera.location = (7.359, -6.926, 4.958)
ob_camera.rotation_euler = (1.109, 0.0, 0.8149)
ob_camera.lock_rotations_4d = False
ob_camera.empty_display_type = 'ARROWS'
ob_camera.color = (0.0, 0.0, 0.0, 0.0)
ob_camera.display_type = 'WIRE'
ob_camera.lineart.crease_threshold = 0.0
ob_empty.location = (0.0, 0.0, 0.0)
ob_empty.rotation_euler = (1.571, -0.0, -0.0)
ob_empty.empty_display_type = 'IMAGE'
ob_empty.empty_display_size = 5.0
ob_empty.empty_image_offset = (-0.5, -0.5033)
ob_empty_001.location = (0.0, 0.0, 0.0)
ob_empty_001.rotation_euler = (1.571, -0.0, 1.571)
ob_empty_001.empty_display_type = 'IMAGE'
ob_empty_001.empty_display_size = 5.0

# ---- collection membership
col_collection.objects.link(ob_cube)
col_collection.objects.link(ob_light)
col_collection.objects.link(ob_camera)
col_collection.objects.link(ob_empty)
col_collection.objects.link(ob_empty_001)

# ---- scene / render settings (as saved in the file)
scene.camera = ob_camera
scene.frame_start = 1; scene.frame_end = 250; scene.frame_set(1)
scene.render.engine = 'BLENDER_EEVEE_NEXT'
scene.cycles.sampling_pattern = 'TABULATED_SOBOL'
scene.cycles.use_light_tree = False
scene.view_settings.view_transform = 'Filmic'
bpy.context.view_layer.update()
